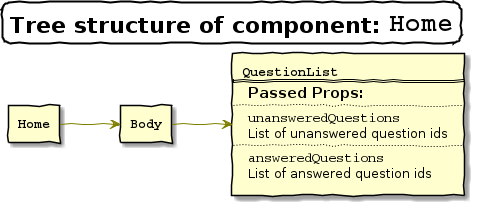

The diagram above was rendered by PlantUML. Its source (embedded in the PNG):
@startuml
skinparam {
    titleBorderRoundCorner 15
    titleBorderThickness 2
    titleBorderColor black
    handwritten true
    shadowing true
    defaultMonospacedFontName Courier
    usecase {
        ArrowColor Olive
    }
}

title =Tree structure of component: ""Home""
left to right direction

rectangle Home [
""**Home**""
]
rectangle Body [
""**Body**""
]
rectangle QuestionList [
""**QuestionList**""
==
=== Passed Props:
..
""unansweredQuestions""
<size:13>List of unanswered question ids
..
""answeredQuestions""
<size:13>List of answered question ids
]

Home --> Body
Body --> QuestionList
@enduml